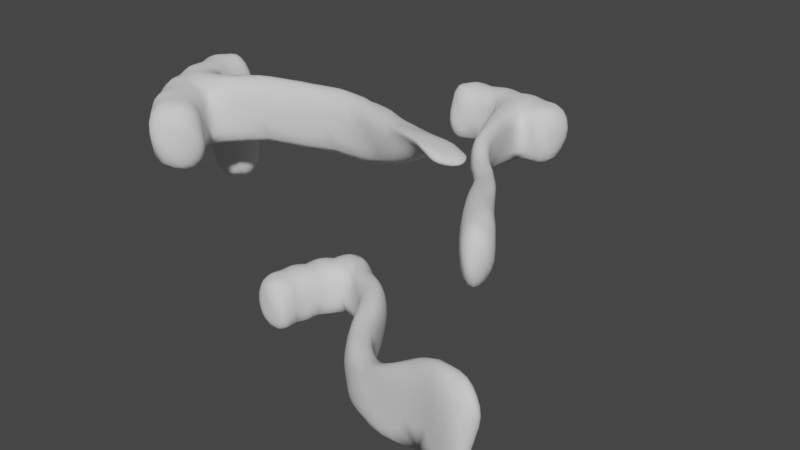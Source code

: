 # Source: spineVascile.blend  (saved by Blender 3.5.10; exported with 4.5.12 LTS)
import bpy
from mathutils import Matrix  # noqa: F401  (used for matrix-valued properties, if any)

bpy.ops.wm.read_factory_settings(use_empty=True)
scene = bpy.context.scene
scene.name = 'Scene'

# ---- collections
col_collection = bpy.data.collections.new('Collection'); scene.collection.children.link(col_collection)
col_export = bpy.data.collections.new('Export'); scene.collection.children.link(col_export)

# ---- world
world_world = bpy.data.worlds.new('World'); scene.world = world_world
world_world.use_nodes = True; world_world.node_tree.nodes.clear()
_N = world_world.node_tree.nodes; _L = world_world.node_tree.links
n0 = _N.new('ShaderNodeOutputWorld'); n0.name = 'World Output'; n0.location = (300, 300)
n1 = _N.new('ShaderNodeBackground'); n1.name = 'Background'; n1.location = (10, 300)
n1.inputs[0].default_value = (0.05088, 0.05088, 0.05088, 1.0)
_L.new(n1.outputs[0], n0.inputs[0])
n0.is_active_output = True
world_world.color = (0.05088, 0.05088, 0.05088)
world_world.use_sun_shadow = False
world_world.sun_shadow_jitter_overblur = 0.0

# ---- meshes
me_cylinder_002 = bpy.data.meshes.new('Cylinder.002')
me_cylinder_002.from_pydata([(-0.6515, -0.975, 4.42), (-0.8291, -0.8291, 4.42), (-0.975, -0.6515, 4.42), (-1.083, -0.4487, 4.42), (-1.15, -0.2288, 4.42), (-1.173, 7.135e-10, 4.42), (-1.108, -0.2203, 3.667), (-1.129, 5.351e-10, 3.667), (-0.6395, -0.957, 4.044), (-0.8139, -0.8139, 4.044), (-0.957, -0.6395, 4.044), (-1.063, -0.4405, 4.044), (-1.129, -0.2246, 4.044), (-1.151, 6.243e-10, 4.044), (0.7343, -0.5018, 4.436), (-0.872, -0.1735, 4.436), (-0.8905, 0.02778, 4.436), (-0.8215, -0.3403, 4.436), (-0.7393, -0.494, 4.436), (-0.6287, -0.6287, 4.436), (-0.4716, -0.7559, 4.436), (-0.8492, -0.1784, 4.06), (-0.8256, -0.1926, 3.683), (-0.8689, 0.02778, 4.06), (-0.8473, 0.02778, 3.683), (-0.4596, -0.7379, 4.06), (-0.6135, -0.6135, 4.06), (-0.7213, -0.482, 4.06), (-0.8015, -0.332, 4.06), (-0.4103, -0.3215, 4.086), (-0.4495, -0.1359, 4.454), (-0.4273, -0.3086, 4.462), (-0.4319, -0.1529, 4.078), (0.02269, -0.2658, 4.114), (0.0984, -0.115, 4.093), (0.103, -0.06348, 4.448), (0.02545, -0.2181, 4.448), (0.6677, -0.5355, 4.523), (0.4242, -0.2222, 4.448), (0.3466, -0.3768, 4.448), (0.4618, -0.2234, 4.19), (0.3785, -0.3838, 4.2), (0.8251, -0.3318, 4.436), (0.9312, -0.4918, 4.485), (1.011, -0.4427, 4.419), (0.8537, -0.6464, 4.506), (0.9202, -0.6127, 4.419), (0.7453, -0.3808, 4.502)], [], [(4, 3, 17), (5, 4, 15), (7, 13, 23), (13, 5, 16), (12, 6, 22), (0, 8, 25), (15, 21, 23), (17, 28, 21), (17, 30, 32), (26, 27, 18), (20, 25, 26), (21, 22, 24), (3, 2, 18), (2, 1, 19), (0, 20, 19), (8, 9, 26), (9, 10, 27), (10, 11, 28), (11, 12, 21), (7, 24, 22), (30, 31, 36), (18, 27, 29), (28, 32, 29), (17, 18, 31), (40, 38, 47), (30, 35, 34), (31, 29, 33), (32, 34, 33), (39, 41, 14), (40, 42, 14), (39, 37, 47), (35, 36, 39), (34, 40, 41), (36, 33, 41), (35, 38, 40), (14, 42, 44), (42, 47, 43), (14, 46, 45), (37, 45, 43), (6, 12, 13), (12, 4, 5), (11, 3, 4), (10, 2, 3), (9, 1, 2), (8, 0, 1), (46, 44, 43), (46, 43, 45), (4, 17, 15), (5, 15, 16), (7, 23, 24), (13, 16, 23), (12, 22, 21), (0, 25, 20), (15, 23, 16), (17, 21, 15), (17, 32, 28), (26, 18, 19), (20, 26, 19), (21, 24, 23), (3, 18, 17), (2, 19, 18), (0, 19, 1), (8, 26, 25), (9, 27, 26), (10, 28, 27), (11, 21, 28), (7, 22, 6), (30, 36, 35), (18, 29, 31), (28, 29, 27), (17, 31, 30), (40, 47, 42), (30, 34, 32), (31, 33, 36), (32, 33, 29), (39, 14, 37), (40, 14, 41), (39, 47, 38), (35, 39, 38), (34, 41, 33), (36, 41, 39), (35, 40, 34), (14, 44, 46), (42, 43, 44), (14, 45, 37), (37, 43, 47), (6, 13, 7), (12, 5, 13), (11, 4, 12), (10, 3, 11), (9, 2, 10), (8, 1, 9)])
me_cylinder_002.polygons.foreach_set('use_smooth', [True] * 92)
_uv = me_cylinder_002.uv_layers.new(name='UVMap')
_uv.uv.foreach_set('vector', [0.3667, 0.2291, 0.5004, 0.2191, 0.4903, 0.3816, 0.2337, 0.2866, 0.3667, 0.2291, 0.404, 0.3813, 0.1827, 0.634, 0.1256, 0.4959, 0.2741, 0.5348, 0.1256, 0.4959, 0.2337, 0.2866, 0.3087, 0.3972, 0.3801, 0.7822, 0.1405, 0.7373, 0.2363, 0.66, 0.7408, 0.4462, 0.8214, 0.5641, 0.7103, 0.5211, 0.404, 0.3813, 0.376, 0.5946, 0.2741, 0.5348, 0.4903, 0.3816, 0.4707, 0.5931, 0.376, 0.5946, 0.4903, 0.3816, 0.5396, 0.4795, 0.5391, 0.479, 0.6484, 0.5633, 0.5774, 0.5792, 0.5837, 0.4027, 0.6964, 0.4659, 0.7103, 0.5211, 0.6484, 0.5633, 0.376, 0.5946, 0.2363, 0.66, 0.2272, 0.6297, 0.5004, 0.2191, 0.6405, 0.2503, 0.5837, 0.4027, 0.6405, 0.2503, 0.7641, 0.3404, 0.6528, 0.4279, 0.7408, 0.4462, 0.6964, 0.4659, 0.6528, 0.4279, 0.8214, 0.5641, 0.7347, 0.67, 0.6484, 0.5633, 0.7347, 0.67, 0.6333, 0.7237, 0.5774, 0.5792, 0.6333, 0.7237, 0.5103, 0.7621, 0.4707, 0.5931, 0.5103, 0.7621, 0.3801, 0.7822, 0.376, 0.5946, 0.1827, 0.634, 0.2272, 0.6297, 0.2363, 0.66, 0.5396, 0.4795, 0.5397, 0.4798, 0.5397, 0.4797, 0.5837, 0.4027, 0.5774, 0.5792, 0.5388, 0.4803, 0.4707, 0.5931, 0.5391, 0.479, 0.5388, 0.4803, 0.4903, 0.3816, 0.5837, 0.4027, 0.5397, 0.4798, 0.5397, 0.4797, 0.5397, 0.4797, 0.5397, 0.4797, 0.5396, 0.4795, 0.5397, 0.4797, 0.5396, 0.4796, 0.5397, 0.4798, 0.5388, 0.4803, 0.5398, 0.4797, 0.5391, 0.479, 0.5396, 0.4796, 0.5398, 0.4797, 0.5397, 0.4797, 0.5397, 0.4797, 0.5397, 0.4797, 0.5397, 0.4797, 0.5398, 0.4797, 0.5397, 0.4797, 0.5397, 0.4797, 0.5397, 0.4797, 0.5397, 0.4797, 0.5397, 0.4797, 0.5397, 0.4797, 0.5397, 0.4797, 0.5396, 0.4796, 0.5397, 0.4797, 0.5397, 0.4797, 0.5397, 0.4797, 0.5398, 0.4797, 0.5397, 0.4797, 0.5397, 0.4797, 0.5397, 0.4797, 0.5397, 0.4797, 0.5397, 0.4797, 0.5398, 0.4797, 0.5398, 0.4797, 0.5398, 0.4797, 0.5397, 0.4797, 0.5398, 0.4797, 0.5397, 0.4797, 0.5398, 0.4797, 0.5398, 0.4797, 0.5397, 0.4797, 0.5398, 0.4797, 0.5398, 0.4797, 0.1405, 0.7373, 0.3801, 0.7822, 0.3524, 0.9255, 0.2711, 0.01158, 0.3667, 0.2291, 0.2337, 0.2866, 0.4829, 0.0, 0.5004, 0.2191, 0.3667, 0.2291, 0.6902, 0.02022, 0.6405, 0.2503, 0.5004, 0.2191, 0.9109, 0.1369, 0.7641, 0.3404, 0.6405, 0.2503, 0.8214, 0.5641, 0.7408, 0.4462, 0.7641, 0.3404, 0.5398, 0.4797, 0.5398, 0.4797, 0.5398, 0.4797, 0.5398, 0.4797, 0.5398, 0.4797, 0.5398, 0.4797, 0.3667, 0.2291, 0.4903, 0.3816, 0.404, 0.3813, 0.2337, 0.2866, 0.404, 0.3813, 0.3087, 0.3972, 0.1827, 0.634, 0.2741, 0.5348, 0.2272, 0.6297, 0.1256, 0.4959, 0.3087, 0.3972, 0.2741, 0.5348, 0.3801, 0.7822, 0.2363, 0.66, 0.376, 0.5946, 0.7408, 0.4462, 0.7103, 0.5211, 0.6964, 0.4659, 0.404, 0.3813, 0.2741, 0.5348, 0.3087, 0.3972, 0.4903, 0.3816, 0.376, 0.5946, 0.404, 0.3813, 0.4903, 0.3816, 0.5391, 0.479, 0.4707, 0.5931, 0.6484, 0.5633, 0.5837, 0.4027, 0.6528, 0.4279, 0.6964, 0.4659, 0.6484, 0.5633, 0.6528, 0.4279, 0.376, 0.5946, 0.2272, 0.6297, 0.2741, 0.5348, 0.5004, 0.2191, 0.5837, 0.4027, 0.4903, 0.3816, 0.6405, 0.2503, 0.6528, 0.4279, 0.5837, 0.4027, 0.7408, 0.4462, 0.6528, 0.4279, 0.7641, 0.3404, 0.8214, 0.5641, 0.6484, 0.5633, 0.7103, 0.5211, 0.7347, 0.67, 0.5774, 0.5792, 0.6484, 0.5633, 0.6333, 0.7237, 0.4707, 0.5931, 0.5774, 0.5792, 0.5103, 0.7621, 0.376, 0.5946, 0.4707, 0.5931, 0.1827, 0.634, 0.2363, 0.66, 0.1405, 0.7373, 0.5396, 0.4795, 0.5397, 0.4797, 0.5397, 0.4797, 0.5837, 0.4027, 0.5388, 0.4803, 0.5397, 0.4798, 0.4707, 0.5931, 0.5388, 0.4803, 0.5774, 0.5792, 0.4903, 0.3816, 0.5397, 0.4798, 0.5396, 0.4795, 0.5397, 0.4797, 0.5397, 0.4797, 0.5398, 0.4797, 0.5396, 0.4795, 0.5396, 0.4796, 0.5391, 0.479, 0.5397, 0.4798, 0.5398, 0.4797, 0.5397, 0.4797, 0.5391, 0.479, 0.5398, 0.4797, 0.5388, 0.4803, 0.5397, 0.4797, 0.5397, 0.4797, 0.5397, 0.4797, 0.5397, 0.4797, 0.5397, 0.4797, 0.5397, 0.4797, 0.5397, 0.4797, 0.5397, 0.4797, 0.5397, 0.4797, 0.5397, 0.4797, 0.5397, 0.4797, 0.5397, 0.4797, 0.5396, 0.4796, 0.5397, 0.4797, 0.5398, 0.4797, 0.5397, 0.4797, 0.5397, 0.4797, 0.5397, 0.4797, 0.5397, 0.4797, 0.5397, 0.4797, 0.5396, 0.4796, 0.5397, 0.4797, 0.5398, 0.4797, 0.5398, 0.4797, 0.5398, 0.4797, 0.5398, 0.4797, 0.5398, 0.4797, 0.5397, 0.4797, 0.5398, 0.4797, 0.5397, 0.4797, 0.5397, 0.4797, 0.5398, 0.4797, 0.5397, 0.4797, 0.1405, 0.7373, 0.1256, 0.4959, 0.1827, 0.634, 0.0, 0.4319, 0.2337, 0.2866, 0.1256, 0.4959, 0.5103, 0.7621, 0.4125, 1.0, 0.3801, 0.7822, 0.6333, 0.7237, 0.5734, 0.9678, 0.5103, 0.7621, 0.7347, 0.67, 0.722, 0.8937, 0.6333, 0.7237, 0.8214, 0.5641, 0.9109, 0.8157, 0.7347, 0.67])
me_cylinder_002.update()
me_cylinder_003 = bpy.data.meshes.new('Cylinder.003')
me_cylinder_003.from_pydata([(-0.01413, 1.433, 3.659), (0.2062, 1.412, 3.659), (0.4181, 1.347, 3.659), (-0.4464, 1.347, 3.659), (-0.2345, 1.412, 3.659), (-0.01413, 1.455, 4.035), (0.2104, 1.433, 4.035), (0.4263, 1.367, 4.035), (-0.4546, 1.367, 4.035), (-0.2387, 1.433, 4.035), (0.1551, 1.155, 4.037), (0.1509, 1.134, 3.675), (0.3441, 1.096, 4.052), (0.3358, 1.076, 3.675), (0.7993, -0.00304, 4.052), (0.7712, -0.01136, 3.675), (0.6929, -0.202, 4.052), (0.6842, -0.174, 3.675), (-0.3723, 1.096, 4.052), (-0.3641, 1.076, 3.675), (-0.1834, 1.155, 4.052), (-0.1792, 1.134, 3.675), (-0.01413, 1.15, 3.675), (-0.01413, 1.171, 4.037), (0.2635, 0.6872, 4.037), (0.2688, 0.6734, 3.764), (0.1673, 0.6224, 3.764), (0.1594, 0.6349, 4.037), (0.4021, 0.5118, 3.966), (0.4128, 0.4987, 3.853), (0.3307, 0.4201, 3.853), (0.318, 0.4312, 3.966), (0.5392, 0.3687, 3.972), (0.5498, 0.3556, 3.859), (0.4678, 0.277, 3.859), (0.455, 0.2881, 3.972), (0.8958, -0.4112, 3.664), (0.9045, -0.4392, 4.041), (0.9828, -0.2485, 3.664), (1.011, -0.2402, 4.041)], [], [(3, 19, 18), (0, 22, 21), (9, 20, 23), (3, 4, 21), (8, 18, 20), (11, 25, 26), (10, 11, 13), (18, 19, 21), (21, 22, 23), (5, 23, 10), (0, 1, 11), (7, 6, 10), (2, 13, 11), (2, 7, 12), (23, 22, 26), (10, 23, 27), (10, 24, 25), (25, 24, 28), (26, 30, 31), (25, 29, 30), (24, 27, 31), (31, 35, 32), (34, 17, 16), (30, 29, 33), (30, 34, 35), (29, 28, 32), (33, 32, 14), (35, 16, 14), (34, 33, 15), (15, 14, 39), (16, 37, 39), (17, 15, 38), (16, 17, 36), (6, 7, 2), (6, 1, 0), (9, 5, 0), (8, 9, 4), (37, 36, 38), (3, 18, 8), (0, 21, 4), (9, 23, 5), (3, 21, 19), (8, 20, 9), (11, 26, 22), (10, 13, 12), (18, 21, 20), (21, 23, 20), (5, 10, 6), (0, 11, 22), (7, 10, 12), (2, 11, 1), (2, 12, 13), (23, 26, 27), (10, 27, 24), (10, 25, 11), (25, 28, 29), (26, 31, 27), (25, 30, 26), (24, 31, 28), (31, 32, 28), (34, 16, 35), (30, 33, 34), (30, 35, 31), (29, 32, 33), (33, 14, 15), (35, 14, 32), (34, 15, 17), (15, 39, 38), (16, 39, 14), (17, 38, 36), (16, 36, 37), (6, 2, 1), (6, 0, 5), (9, 0, 4), (8, 4, 3), (37, 38, 39)])
me_cylinder_003.polygons.foreach_set('use_smooth', [True] * 76)
_uv = me_cylinder_003.uv_layers.new(name='UVMap')
_uv.uv.foreach_set('vector', [0.2259, 0.291, 0.2441, 0.3184, 0.217, 0.3485, 0.3503, 0.1973, 0.3751, 0.3299, 0.3064, 0.3193, 0.1402, 0.4124, 0.2294, 0.3947, 0.2627, 0.4473, 0.2259, 0.291, 0.2507, 0.2212, 0.3064, 0.3193, 0.1412, 0.3285, 0.217, 0.3485, 0.2294, 0.3947, 0.4661, 0.3226, 0.5352, 0.5626, 0.4936, 0.5767, 0.6628, 0.3139, 0.4661, 0.3226, 0.5238, 0.2516, 0.217, 0.3485, 0.2441, 0.3184, 0.3064, 0.3193, 0.3064, 0.3193, 0.3751, 0.3299, 0.2627, 0.4473, 0.7521, 0.1628, 0.7477, 0.2976, 0.6628, 0.3139, 0.3503, 0.1973, 0.4305, 0.1846, 0.4661, 0.3226, 0.5946, 0.2022, 0.6546, 0.1646, 0.6628, 0.3139, 0.5009, 0.1651, 0.5238, 0.2516, 0.4661, 0.3226, 0.5009, 0.1651, 0.5946, 0.2022, 0.5844, 0.2399, 0.2627, 0.4473, 0.3751, 0.3299, 0.4936, 0.5767, 0.6628, 0.3139, 0.7477, 0.2976, 0.6971, 0.5633, 0.6628, 0.3139, 0.6521, 0.5549, 0.5352, 0.5626, 0.5352, 0.5626, 0.6521, 0.5549, 0.6296, 0.6542, 0.4936, 0.5767, 0.5316, 0.6819, 0.4875, 0.6997, 0.5352, 0.5626, 0.578, 0.6643, 0.5316, 0.6819, 0.6521, 0.5549, 0.6971, 0.5633, 0.6749, 0.6596, 0.6749, 0.6596, 0.6791, 0.7296, 0.6372, 0.7337, 0.5588, 0.7604, 0.5982, 0.8985, 0.5231, 0.9836, 0.5316, 0.6819, 0.578, 0.6643, 0.5982, 0.7462, 0.5316, 0.6819, 0.5588, 0.7604, 0.5145, 0.7676, 0.578, 0.6643, 0.6296, 0.6542, 0.6372, 0.7337, 0.5982, 0.7462, 0.6372, 0.7337, 0.6845, 0.8739, 0.6791, 0.7296, 0.7521, 0.9101, 0.6845, 0.8739, 0.5588, 0.7604, 0.5982, 0.7462, 0.6201, 0.878, 0.6201, 0.878, 0.6845, 0.8739, 0.6662, 0.927, 0.7521, 0.9101, 0.6605, 1.0, 0.6662, 0.927, 0.5982, 0.8985, 0.6201, 0.878, 0.6273, 0.9149, 0.5231, 0.9836, 0.5982, 0.8985, 0.6174, 0.9248, 0.6546, 0.1646, 0.5946, 0.2022, 0.5009, 0.1651, 0.4096, 0.04789, 0.4305, 0.1846, 0.3503, 0.1973, 0.1402, 0.4124, 0.1675, 0.4913, 0.03556, 0.5362, 0.1412, 0.3285, 0.1402, 0.4124, 0.0, 0.4099, 0.6605, 1.0, 0.6174, 0.9248, 0.6273, 0.9149, 0.2259, 0.291, 0.217, 0.3485, 0.1412, 0.3285, 0.3503, 0.1973, 0.3064, 0.3193, 0.2507, 0.2212, 0.1402, 0.4124, 0.2627, 0.4473, 0.1675, 0.4913, 0.2259, 0.291, 0.3064, 0.3193, 0.2441, 0.3184, 0.1412, 0.3285, 0.2294, 0.3947, 0.1402, 0.4124, 0.4661, 0.3226, 0.4936, 0.5767, 0.3751, 0.3299, 0.6628, 0.3139, 0.5238, 0.2516, 0.5844, 0.2399, 0.217, 0.3485, 0.3064, 0.3193, 0.2294, 0.3947, 0.3064, 0.3193, 0.2627, 0.4473, 0.2294, 0.3947, 0.7521, 0.1628, 0.6628, 0.3139, 0.6546, 0.1646, 0.3503, 0.1973, 0.4661, 0.3226, 0.3751, 0.3299, 0.5946, 0.2022, 0.6628, 0.3139, 0.5844, 0.2399, 0.5009, 0.1651, 0.4661, 0.3226, 0.4305, 0.1846, 0.5009, 0.1651, 0.5844, 0.2399, 0.5238, 0.2516, 0.2627, 0.4473, 0.4936, 0.5767, 0.4023, 0.6363, 0.6628, 0.3139, 0.6971, 0.5633, 0.6521, 0.5549, 0.6628, 0.3139, 0.5352, 0.5626, 0.4661, 0.3226, 0.5352, 0.5626, 0.6296, 0.6542, 0.578, 0.6643, 0.4936, 0.5767, 0.4875, 0.6997, 0.4023, 0.6363, 0.5352, 0.5626, 0.5316, 0.6819, 0.4936, 0.5767, 0.6521, 0.5549, 0.6749, 0.6596, 0.6296, 0.6542, 0.6749, 0.6596, 0.6372, 0.7337, 0.6296, 0.6542, 0.5588, 0.7604, 0.5231, 0.9836, 0.5145, 0.7676, 0.5316, 0.6819, 0.5982, 0.7462, 0.5588, 0.7604, 0.5316, 0.6819, 0.5145, 0.7676, 0.4875, 0.6997, 0.578, 0.6643, 0.6372, 0.7337, 0.5982, 0.7462, 0.5982, 0.7462, 0.6845, 0.8739, 0.6201, 0.878, 0.6791, 0.7296, 0.6845, 0.8739, 0.6372, 0.7337, 0.5588, 0.7604, 0.6201, 0.878, 0.5982, 0.8985, 0.6201, 0.878, 0.6662, 0.927, 0.6273, 0.9149, 0.7521, 0.9101, 0.6662, 0.927, 0.6845, 0.8739, 0.5982, 0.8985, 0.6273, 0.9149, 0.6174, 0.9248, 0.5231, 0.9836, 0.6174, 0.9248, 0.6605, 1.0, 0.3967, 0.06495, 0.5009, 0.1651, 0.4305, 0.1846, 0.6546, 0.1646, 0.7482, 0.0, 0.7521, 0.1628, 0.209, 0.05185, 0.3503, 0.1973, 0.2507, 0.2212, 0.1412, 0.3285, 0.2507, 0.2212, 0.2259, 0.291, 0.6605, 1.0, 0.6273, 0.9149, 0.6662, 0.927])
me_cylinder_003.update()
me_cylinder_004 = bpy.data.meshes.new('Cylinder.004')
me_cylinder_004.from_pydata([(-1.063, -0.003659, 2.939), (-1.042, 0.2083, 2.939), (-0.9805, 0.412, 2.939), (-0.8801, 0.5999, 2.939), (-0.745, 0.7645, 2.939), (0.6677, -0.4456, 2.579), (-1.042, -0.003659, 2.563), (-1.021, 0.2041, 2.563), (-0.9605, 0.4038, 2.563), (-0.8621, 0.5879, 2.563), (-0.7297, 0.7492, 2.563), (1.043, -0.6124, 3.292), (1.116, -0.4286, 2.916), (1.128, -0.4536, 3.292), (0.7885, -0.3107, 3.332), (0.7768, -0.2857, 2.956), (0.7036, -0.4695, 3.332), (-0.781, -0.03144, 2.956), (-0.7643, 0.153, 2.956), (-0.7186, 0.3036, 2.956), (-0.6444, 0.4424, 2.956), (-0.5259, 0.5846, 2.956), (-0.7595, -0.03144, 2.579), (-0.7431, 0.1488, 2.579), (-0.6986, 0.2953, 2.579), (-0.6264, 0.4304, 2.579), (-0.5106, 0.5694, 2.579), (-0.3443, 0.2744, 2.993), (-0.1879, 0.3734, 2.992), (-0.3498, 0.2841, 2.616), (-0.197, 0.3808, 2.615), (-0.02785, -0.02246, 2.967), (-0.009335, -0.03983, 2.578), (-0.1411, -0.1689, 2.967), (-0.1201, -0.1829, 2.578), (0.278, -0.259, 2.967), (0.2965, -0.2764, 2.604), (0.1647, -0.4055, 2.967), (0.1858, -0.4195, 2.604), (1.007, -0.5885, 2.539)], [], [(4, 3, 20), (3, 2, 19), (2, 1, 18), (0, 17, 18), (6, 7, 23), (7, 8, 24), (8, 9, 25), (10, 26, 25), (17, 22, 23), (18, 23, 24), (19, 24, 25), (21, 20, 27), (5, 39, 11), (0, 6, 22), (4, 21, 26), (21, 28, 30), (26, 30, 29), (20, 25, 29), (27, 33, 31), (29, 34, 33), (29, 30, 32), (30, 28, 31), (32, 31, 35), (35, 14, 15), (32, 36, 38), (34, 38, 37), (31, 33, 37), (36, 15, 5), (37, 38, 5), (35, 37, 16), (14, 16, 11), (15, 14, 13), (5, 15, 12), (11, 39, 12), (9, 3, 4), (8, 2, 3), (7, 1, 2), (6, 0, 1), (4, 20, 21), (3, 19, 20), (2, 18, 19), (0, 18, 1), (6, 23, 22), (7, 24, 23), (8, 25, 24), (10, 25, 9), (17, 23, 18), (18, 24, 19), (19, 25, 20), (21, 27, 28), (5, 11, 16), (0, 22, 17), (4, 26, 10), (21, 30, 26), (26, 29, 25), (20, 29, 27), (27, 31, 28), (29, 33, 27), (29, 32, 34), (30, 31, 32), (32, 35, 36), (35, 15, 36), (32, 38, 34), (34, 37, 33), (31, 37, 35), (36, 5, 38), (37, 5, 16), (35, 16, 14), (14, 11, 13), (15, 13, 12), (5, 12, 39), (11, 12, 13), (9, 4, 10), (8, 3, 9), (7, 2, 8), (6, 1, 7)])
me_cylinder_004.polygons.foreach_set('use_smooth', [True] * 76)
_uv = me_cylinder_004.uv_layers.new(name='UVMap')
_uv.uv.foreach_set('vector', [0.5708, 0.73, 0.5186, 0.7681, 0.4383, 0.6689, 0.5186, 0.7681, 0.4534, 0.8186, 0.3926, 0.7204, 0.4534, 0.8186, 0.3709, 0.8544, 0.3542, 0.7577, 0.3168, 0.8155, 0.3154, 0.7789, 0.3542, 0.7577, 0.2213, 0.8389, 0.1689, 0.7708, 0.2547, 0.7252, 0.1689, 0.7708, 0.1432, 0.6946, 0.251, 0.6655, 0.1432, 0.6946, 0.1269, 0.6245, 0.2549, 0.5879, 0.1325, 0.5666, 0.2005, 0.5162, 0.2549, 0.5879, 0.3154, 0.7789, 0.2715, 0.7753, 0.2547, 0.7252, 0.3542, 0.7577, 0.2547, 0.7252, 0.251, 0.6655, 0.3926, 0.7204, 0.251, 0.6655, 0.2549, 0.5879, 0.5236, 0.648, 0.4383, 0.6689, 0.4879, 0.4974, 0.4739, 0.1258, 0.4849, 0.1102, 0.5117, 0.09949, 0.3168, 0.8155, 0.2213, 0.8389, 0.2715, 0.7753, 0.04179, 0.5177, 0.09224, 0.4413, 0.2005, 0.5162, 0.09224, 0.4413, 0.1618, 0.3147, 0.2685, 0.3956, 0.2005, 0.5162, 0.2685, 0.3956, 0.3221, 0.4462, 0.4383, 0.6689, 0.2549, 0.5879, 0.3221, 0.4462, 0.4879, 0.4974, 0.5117, 0.3233, 0.5648, 0.345, 0.3221, 0.4462, 0.4185, 0.282, 0.5117, 0.3233, 0.3221, 0.4462, 0.2685, 0.3956, 0.3676, 0.2678, 0.2685, 0.3956, 0.1618, 0.3147, 0.262, 0.1935, 0.3676, 0.2678, 0.262, 0.1935, 0.3708, 0.1072, 0.3708, 0.1072, 0.5698, 0.02344, 0.4849, 0.09044, 0.3676, 0.2678, 0.4232, 0.1785, 0.4518, 0.2028, 0.4185, 0.282, 0.4518, 0.2028, 0.5363, 0.2256, 0.5648, 0.345, 0.5117, 0.3233, 0.5363, 0.2256, 0.4232, 0.1785, 0.4849, 0.09044, 0.4739, 0.1258, 0.5363, 0.2256, 0.4518, 0.2028, 0.4739, 0.1258, 0.6051, 0.229, 0.5363, 0.2256, 0.5522, 0.09434, 0.5698, 0.02344, 0.5522, 0.09434, 0.5117, 0.09949, 0.4849, 0.09044, 0.5698, 0.02344, 0.5109, 0.09859, 0.4739, 0.1258, 0.4849, 0.09044, 0.4849, 0.1087, 0.5117, 0.09949, 0.4849, 0.1102, 0.4849, 0.1087, 0.5866, 0.8601, 0.5186, 0.7681, 0.5708, 0.73, 0.5434, 0.9335, 0.4534, 0.8186, 0.5186, 0.7681, 0.4351, 1.0, 0.3709, 0.8544, 0.4534, 0.8186, 0.2213, 0.8389, 0.3168, 0.8155, 0.3709, 0.8544, 0.5708, 0.73, 0.4383, 0.6689, 0.5236, 0.648, 0.5186, 0.7681, 0.3926, 0.7204, 0.4383, 0.6689, 0.4534, 0.8186, 0.3542, 0.7577, 0.3926, 0.7204, 0.3168, 0.8155, 0.3542, 0.7577, 0.3709, 0.8544, 0.2213, 0.8389, 0.2547, 0.7252, 0.2715, 0.7753, 0.1689, 0.7708, 0.251, 0.6655, 0.2547, 0.7252, 0.1432, 0.6946, 0.2549, 0.5879, 0.251, 0.6655, 0.1325, 0.5666, 0.2549, 0.5879, 0.1269, 0.6245, 0.3154, 0.7789, 0.2547, 0.7252, 0.3542, 0.7577, 0.3542, 0.7577, 0.251, 0.6655, 0.3926, 0.7204, 0.3926, 0.7204, 0.2549, 0.5879, 0.4383, 0.6689, 0.5236, 0.648, 0.4879, 0.4974, 0.5643, 0.4971, 0.4739, 0.1258, 0.5117, 0.09949, 0.5522, 0.09434, 0.3168, 0.8155, 0.2715, 0.7753, 0.3154, 0.7789, 0.04179, 0.5177, 0.2005, 0.5162, 0.1325, 0.5666, 0.09224, 0.4413, 0.2685, 0.3956, 0.2005, 0.5162, 0.2005, 0.5162, 0.3221, 0.4462, 0.2549, 0.5879, 0.4383, 0.6689, 0.3221, 0.4462, 0.4879, 0.4974, 0.4879, 0.4974, 0.5648, 0.345, 0.5643, 0.4971, 0.3221, 0.4462, 0.5117, 0.3233, 0.4879, 0.4974, 0.3221, 0.4462, 0.3676, 0.2678, 0.4185, 0.282, 0.2685, 0.3956, 0.262, 0.1935, 0.3676, 0.2678, 0.3676, 0.2678, 0.3708, 0.1072, 0.4232, 0.1785, 0.3708, 0.1072, 0.4849, 0.09044, 0.4232, 0.1785, 0.3676, 0.2678, 0.4518, 0.2028, 0.4185, 0.282, 0.4185, 0.282, 0.5363, 0.2256, 0.5117, 0.3233, 0.5648, 0.345, 0.5363, 0.2256, 0.6051, 0.229, 0.4232, 0.1785, 0.4739, 0.1258, 0.4518, 0.2028, 0.5363, 0.2256, 0.4739, 0.1258, 0.5522, 0.09434, 0.6051, 0.229, 0.5522, 0.09434, 0.5698, 0.02344, 0.5698, 0.02344, 0.5117, 0.09949, 0.5109, 0.09859, 0.4849, 0.09044, 0.5109, 0.09859, 0.4849, 0.1087, 0.4739, 0.1258, 0.4849, 0.1087, 0.4849, 0.1102, 0.5117, 0.09949, 0.4849, 0.1087, 0.5109, 0.09859, 0.1269, 0.6245, 0.04179, 0.5177, 0.1325, 0.5666, 0.1432, 0.6946, 0.0, 0.6533, 0.1269, 0.6245, 0.1689, 0.7708, 0.00544, 0.7401, 0.1432, 0.6946, 0.2213, 0.8389, 0.04533, 0.8648, 0.1689, 0.7708])
me_cylinder_004.update()

# ---- objects
ob_vasicle = bpy.data.objects.new('vasicle', me_cylinder_002)
ob_vasicle_001 = bpy.data.objects.new('vasicle.001', me_cylinder_003)
ob_vascile = bpy.data.objects.new('vascile', me_cylinder_004)

# ---- transforms, parenting, visibility, modifiers, constraints
ob_vasicle.location = (0.0, 0.0, 0.0)
_m = ob_vasicle.modifiers.new('Subdivision', 'SUBSURF')
ob_vasicle_001.location = (0.0, 0.0, 0.0)
_m = ob_vasicle_001.modifiers.new('Subdivision', 'SUBSURF')
ob_vascile.location = (0.0, 0.0, 0.0)
_m = ob_vascile.modifiers.new('Subdivision', 'SUBSURF')

# ---- collection membership
col_collection.objects.link(ob_vasicle)
col_collection.objects.link(ob_vasicle_001)
col_collection.objects.link(ob_vascile)

# ---- scene / render settings (as saved in the file)
scene.frame_start = 1; scene.frame_end = 250; scene.frame_set(1)
scene.render.engine = 'BLENDER_EEVEE_NEXT'
scene.cycles.sampling_pattern = 'TABULATED_SOBOL'
scene.view_settings.view_transform = 'Filmic'
bpy.context.view_layer.update()

# ---- added for rendering (the .blend has no active camera and no usable light): camera, sun
cam_auto = bpy.data.cameras.new('AutoCamera')
cam_auto.lens = 50.0
cam_auto.sensor_width = 36.0
cam_auto.clip_end = 1000.0
ob_auto_camera = bpy.data.objects.new('AutoCamera', cam_auto)
scene.collection.objects.link(ob_auto_camera)
ob_auto_camera.location = (3.57708, -4.0792, 6.41078)
ob_auto_camera.rotation_euler = (1.09748, -7.21219e-08, 0.694738)
scene.camera = ob_auto_camera
light_auto_sun = bpy.data.lights.new('AutoSun', 'SUN')
light_auto_sun.energy = 3.0
light_auto_sun.angle = 0.0523599
ob_auto_sun = bpy.data.objects.new('AutoSun', light_auto_sun)
scene.collection.objects.link(ob_auto_sun)
ob_auto_sun.rotation_euler = (0.872665, 0.174533, 0.523599)
bpy.context.view_layer.update()

